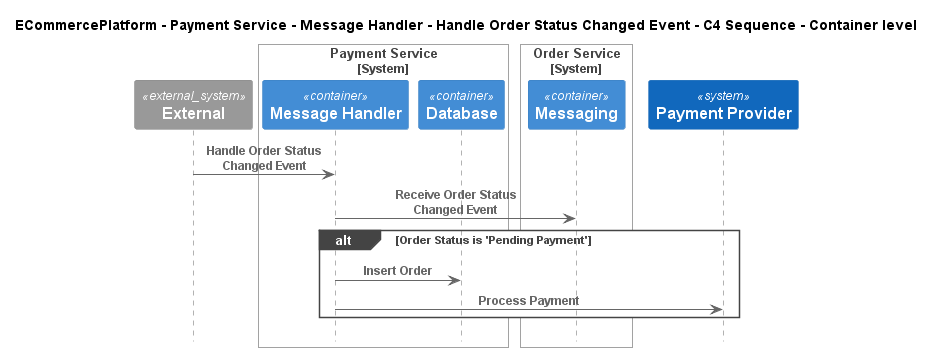

The diagram above was rendered by PlantUML. Its source (embedded in the PNG):
@startuml
!pragma layout smetana
!include ..\..\..\..\..\..\..\.c4s\C4_Sequence.puml

title ECommercePlatform - Payment Service - Message Handler - Handle Order Status Changed Event - C4 Sequence - Container level

System_Ext(C4InterFlow.SoftwareSystems.ExternalSystem, "External", "")

System_Boundary(ECommercePlatform.SoftwareSystems.PaymentService, "Payment Service")
    Container(ECommercePlatform.SoftwareSystems.PaymentService.Containers.MessageHandler, "Message Handler", "", "")
    Container(ECommercePlatform.SoftwareSystems.PaymentService.Containers.Database, "Database", "", "")
Boundary_End()

System_Boundary(ECommercePlatform.SoftwareSystems.OrderService, "Order Service")
    Container(ECommercePlatform.SoftwareSystems.OrderService.Containers.Messaging, "Messaging", "", "")
Boundary_End()
System(ECommercePlatform.SoftwareSystems.PaymentProvider, "Payment Provider", "")

Rel(C4InterFlow.SoftwareSystems.ExternalSystem, ECommercePlatform.SoftwareSystems.PaymentService.Containers.MessageHandler, "Handle Order Status Changed Event")
Rel(ECommercePlatform.SoftwareSystems.PaymentService.Containers.MessageHandler, ECommercePlatform.SoftwareSystems.OrderService.Containers.Messaging, "Receive Order Status Changed Event")
alt Order Status is 'Pending Payment'
Rel(ECommercePlatform.SoftwareSystems.PaymentService.Containers.MessageHandler, ECommercePlatform.SoftwareSystems.PaymentService.Containers.Database, "Insert Order")
Rel(ECommercePlatform.SoftwareSystems.PaymentService.Containers.MessageHandler, ECommercePlatform.SoftwareSystems.PaymentProvider, "Process Payment")
end


@enduml